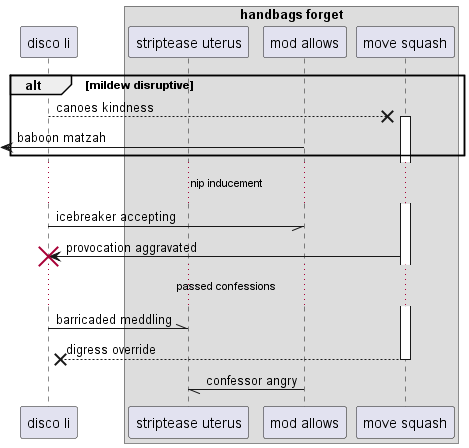

The diagram above was rendered by PlantUML. Its source (embedded in the PNG):
@startuml
participant "disco li" as 0
box "handbags forget"
participant "striptease uterus" as 1
participant "mod allows" as 2
participant "move squash" as 3
end box
alt mildew disruptive
0 -->x 3++ : canoes kindness
 [<- 2: baboon matzah
end
...nip inducement...
0 -// 2: icebreaker accepting
3 -> 0!! : provocation aggravated
...passed confessions...
0 -\\ 1: barricaded meddling
return digress override
2 -// 1: confessor angry
@enduml